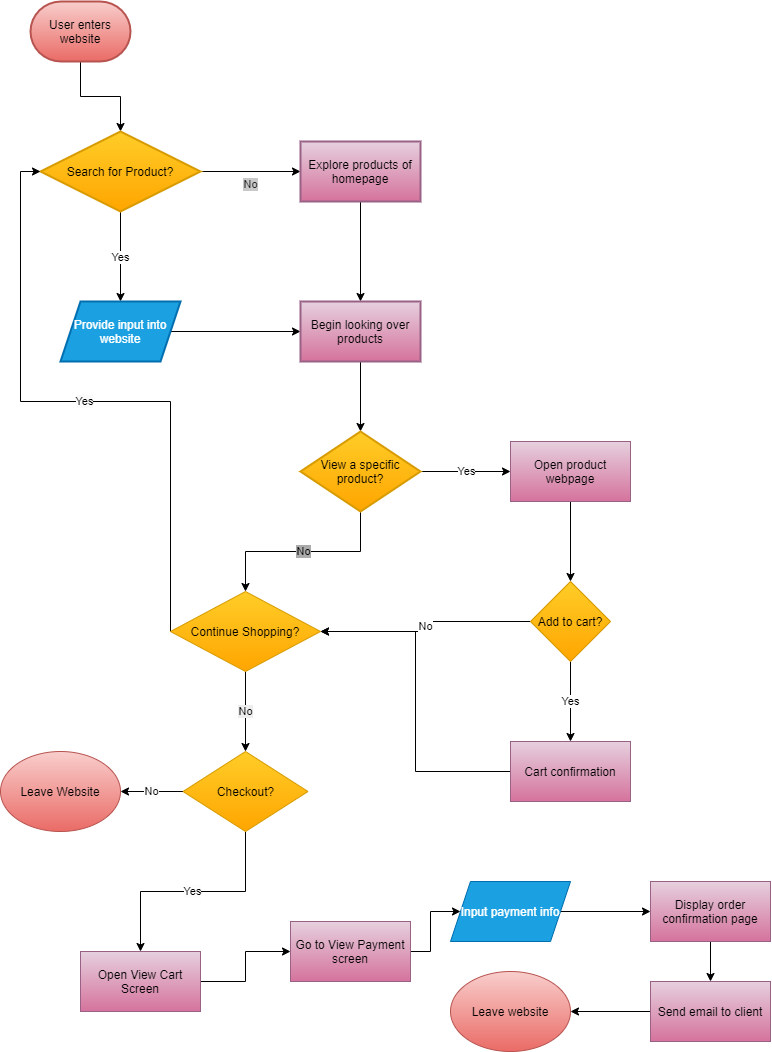

The diagram above was exported from draw.io. Its source (the exported page's mxGraphModel, read from the mxfile embedded in the PNG):
<mxGraphModel dx="1049" dy="557" grid="1" gridSize="10" guides="1" tooltips="1" connect="1" arrows="1" fold="1" page="1" pageScale="1" pageWidth="850" pageHeight="1100" math="0" shadow="0">
  <root>
    <mxCell id="0" />
    <mxCell id="1" parent="0" />
    <mxCell id="4" value="" style="edgeStyle=orthogonalEdgeStyle;rounded=0;orthogonalLoop=1;jettySize=auto;html=1;fontColor=#121212;" edge="1" parent="1" source="2" target="3">
      <mxGeometry relative="1" as="geometry" />
    </mxCell>
    <mxCell id="2" value="User enters website" style="strokeWidth=2;html=1;shape=mxgraph.flowchart.terminator;whiteSpace=wrap;fillColor=#f8cecc;strokeColor=#b85450;gradientColor=#ea6b66;" vertex="1" parent="1">
      <mxGeometry x="40" y="30" width="100" height="60" as="geometry" />
    </mxCell>
    <mxCell id="6" value="Yes" style="edgeStyle=orthogonalEdgeStyle;rounded=0;orthogonalLoop=1;jettySize=auto;html=1;fontColor=#000000;" edge="1" parent="1" source="3" target="5">
      <mxGeometry relative="1" as="geometry" />
    </mxCell>
    <mxCell id="8" value="No" style="edgeStyle=orthogonalEdgeStyle;rounded=0;orthogonalLoop=1;jettySize=auto;html=1;fontColor=#1A1A1A;labelBackgroundColor=#C9C9C9;verticalAlign=top;" edge="1" parent="1" source="3" target="7">
      <mxGeometry relative="1" as="geometry" />
    </mxCell>
    <mxCell id="3" value="Search for Product?" style="rhombus;whiteSpace=wrap;html=1;strokeWidth=2;fillColor=#ffcd28;strokeColor=#d79b00;gradientColor=#ffa500;" vertex="1" parent="1">
      <mxGeometry x="50" y="160" width="160" height="80" as="geometry" />
    </mxCell>
    <mxCell id="11" style="edgeStyle=orthogonalEdgeStyle;rounded=0;orthogonalLoop=1;jettySize=auto;html=1;fontColor=#FCFCFC;" edge="1" parent="1" source="5" target="9">
      <mxGeometry relative="1" as="geometry" />
    </mxCell>
    <mxCell id="5" value="Provide input into website" style="shape=parallelogram;perimeter=parallelogramPerimeter;whiteSpace=wrap;html=1;fixedSize=1;fontColor=#ffffff;strokeColor=#006EAF;strokeWidth=2;fillColor=#1ba1e2;" vertex="1" parent="1">
      <mxGeometry x="70" y="330" width="120" height="60" as="geometry" />
    </mxCell>
    <mxCell id="10" value="" style="edgeStyle=orthogonalEdgeStyle;rounded=0;orthogonalLoop=1;jettySize=auto;html=1;fontColor=#FCFCFC;" edge="1" parent="1" source="7" target="9">
      <mxGeometry relative="1" as="geometry" />
    </mxCell>
    <mxCell id="7" value="Explore products of homepage" style="whiteSpace=wrap;html=1;strokeColor=#996185;strokeWidth=2;fillColor=#e6d0de;gradientColor=#d5739d;" vertex="1" parent="1">
      <mxGeometry x="310" y="170" width="120" height="60" as="geometry" />
    </mxCell>
    <mxCell id="13" value="" style="edgeStyle=orthogonalEdgeStyle;rounded=0;orthogonalLoop=1;jettySize=auto;html=1;fontColor=#FCFCFC;" edge="1" parent="1" source="9" target="12">
      <mxGeometry relative="1" as="geometry" />
    </mxCell>
    <mxCell id="9" value="Begin looking over products" style="whiteSpace=wrap;html=1;strokeColor=#996185;strokeWidth=2;fillColor=#e6d0de;gradientColor=#d5739d;" vertex="1" parent="1">
      <mxGeometry x="310" y="330" width="120" height="60" as="geometry" />
    </mxCell>
    <mxCell id="16" value="Yes" style="edgeStyle=orthogonalEdgeStyle;rounded=0;orthogonalLoop=1;jettySize=auto;html=1;fontColor=#000000;labelBackgroundColor=#FCFCFC;" edge="1" parent="1" source="12">
      <mxGeometry relative="1" as="geometry">
        <mxPoint x="520" y="500" as="targetPoint" />
      </mxGeometry>
    </mxCell>
    <mxCell id="17" value="No" style="edgeStyle=orthogonalEdgeStyle;rounded=0;orthogonalLoop=1;jettySize=auto;html=1;entryX=0.5;entryY=0;entryDx=0;entryDy=0;fontColor=#000000;labelBackgroundColor=#ABABAB;" edge="1" parent="1" source="12" target="23">
      <mxGeometry relative="1" as="geometry">
        <mxPoint x="370" y="610" as="targetPoint" />
      </mxGeometry>
    </mxCell>
    <mxCell id="12" value="View a specific product?" style="rhombus;whiteSpace=wrap;html=1;strokeColor=#d79b00;strokeWidth=2;fillColor=#ffcd28;gradientColor=#ffa500;" vertex="1" parent="1">
      <mxGeometry x="310" y="460" width="120" height="80" as="geometry" />
    </mxCell>
    <mxCell id="20" value="" style="edgeStyle=orthogonalEdgeStyle;rounded=0;orthogonalLoop=1;jettySize=auto;html=1;fontColor=#FCFCFC;" edge="1" parent="1" source="18" target="19">
      <mxGeometry relative="1" as="geometry" />
    </mxCell>
    <mxCell id="18" value="Open product webpage" style="rounded=0;whiteSpace=wrap;html=1;strokeColor=#996185;fillColor=#e6d0de;gradientColor=#d5739d;" vertex="1" parent="1">
      <mxGeometry x="520" y="470" width="120" height="60" as="geometry" />
    </mxCell>
    <mxCell id="22" value="Yes" style="edgeStyle=orthogonalEdgeStyle;rounded=0;orthogonalLoop=1;jettySize=auto;html=1;fontColor=#000000;labelBackgroundColor=#FFFFFF;" edge="1" parent="1" source="19" target="21">
      <mxGeometry relative="1" as="geometry" />
    </mxCell>
    <mxCell id="24" value="No" style="edgeStyle=orthogonalEdgeStyle;rounded=0;orthogonalLoop=1;jettySize=auto;html=1;fontColor=#000000;labelBackgroundColor=#FFFFFF;" edge="1" parent="1" source="19" target="23">
      <mxGeometry relative="1" as="geometry" />
    </mxCell>
    <mxCell id="19" value="Add to cart?" style="rhombus;whiteSpace=wrap;html=1;rounded=0;strokeColor=#d79b00;fillColor=#ffcd28;gradientColor=#ffa500;" vertex="1" parent="1">
      <mxGeometry x="540" y="610" width="80" height="80" as="geometry" />
    </mxCell>
    <mxCell id="27" style="edgeStyle=orthogonalEdgeStyle;rounded=0;orthogonalLoop=1;jettySize=auto;html=1;entryX=1;entryY=0.5;entryDx=0;entryDy=0;fontColor=#FCFCFC;" edge="1" parent="1" source="21" target="23">
      <mxGeometry relative="1" as="geometry" />
    </mxCell>
    <mxCell id="21" value="Cart confirmation" style="whiteSpace=wrap;html=1;rounded=0;strokeColor=#996185;fillColor=#e6d0de;gradientColor=#d5739d;" vertex="1" parent="1">
      <mxGeometry x="520" y="770" width="120" height="60" as="geometry" />
    </mxCell>
    <mxCell id="26" value="Yes" style="edgeStyle=orthogonalEdgeStyle;rounded=0;orthogonalLoop=1;jettySize=auto;html=1;entryX=0;entryY=0.5;entryDx=0;entryDy=0;fontColor=#000000;labelBackgroundColor=#FAFAFA;" edge="1" parent="1" source="23" target="3">
      <mxGeometry relative="1" as="geometry">
        <Array as="points">
          <mxPoint x="180" y="430" />
          <mxPoint x="30" y="430" />
          <mxPoint x="30" y="200" />
        </Array>
      </mxGeometry>
    </mxCell>
    <mxCell id="29" value="No" style="edgeStyle=orthogonalEdgeStyle;rounded=0;orthogonalLoop=1;jettySize=auto;html=1;fontColor=#000000;labelBackgroundColor=#EDEDED;" edge="1" parent="1" source="23" target="28">
      <mxGeometry relative="1" as="geometry" />
    </mxCell>
    <mxCell id="23" value="Continue Shopping?" style="rhombus;whiteSpace=wrap;html=1;rounded=0;strokeColor=#d79b00;fillColor=#ffcd28;gradientColor=#ffa500;" vertex="1" parent="1">
      <mxGeometry x="180" y="620" width="150" height="80" as="geometry" />
    </mxCell>
    <mxCell id="32" value="No" style="edgeStyle=orthogonalEdgeStyle;rounded=0;orthogonalLoop=1;jettySize=auto;html=1;fontColor=#000000;labelBackgroundColor=#FCFCFC;" edge="1" parent="1" source="28" target="31">
      <mxGeometry relative="1" as="geometry" />
    </mxCell>
    <mxCell id="34" value="Yes" style="edgeStyle=orthogonalEdgeStyle;rounded=0;orthogonalLoop=1;jettySize=auto;html=1;fontColor=#000000;labelBackgroundColor=#FCFCFC;" edge="1" parent="1" source="28" target="33">
      <mxGeometry relative="1" as="geometry" />
    </mxCell>
    <mxCell id="28" value="Checkout?" style="rhombus;whiteSpace=wrap;html=1;rounded=0;strokeColor=#d79b00;fillColor=#ffcd28;gradientColor=#ffa500;" vertex="1" parent="1">
      <mxGeometry x="192.5" y="780" width="125" height="80" as="geometry" />
    </mxCell>
    <mxCell id="31" value="Leave Website" style="ellipse;whiteSpace=wrap;html=1;rounded=0;strokeColor=#b85450;fillColor=#f8cecc;gradientColor=#ea6b66;" vertex="1" parent="1">
      <mxGeometry x="10" y="780" width="120" height="80" as="geometry" />
    </mxCell>
    <mxCell id="36" value="" style="edgeStyle=orthogonalEdgeStyle;rounded=0;orthogonalLoop=1;jettySize=auto;html=1;fontColor=#FCFCFC;" edge="1" parent="1" source="33" target="35">
      <mxGeometry relative="1" as="geometry" />
    </mxCell>
    <mxCell id="33" value="Open View Cart Screen" style="whiteSpace=wrap;html=1;rounded=0;strokeColor=#996185;fillColor=#e6d0de;gradientColor=#d5739d;" vertex="1" parent="1">
      <mxGeometry x="90" y="980" width="120" height="60" as="geometry" />
    </mxCell>
    <mxCell id="38" value="" style="edgeStyle=orthogonalEdgeStyle;rounded=0;orthogonalLoop=1;jettySize=auto;html=1;fontColor=#FCFCFC;" edge="1" parent="1" source="35" target="37">
      <mxGeometry relative="1" as="geometry" />
    </mxCell>
    <mxCell id="35" value="Go to View Payment screen" style="whiteSpace=wrap;html=1;rounded=0;strokeColor=#996185;fillColor=#e6d0de;gradientColor=#d5739d;" vertex="1" parent="1">
      <mxGeometry x="300" y="950" width="120" height="60" as="geometry" />
    </mxCell>
    <mxCell id="40" value="" style="edgeStyle=orthogonalEdgeStyle;rounded=0;orthogonalLoop=1;jettySize=auto;html=1;fontColor=#FCFCFC;" edge="1" parent="1" source="37" target="39">
      <mxGeometry relative="1" as="geometry" />
    </mxCell>
    <mxCell id="37" value="Input payment info" style="shape=parallelogram;perimeter=parallelogramPerimeter;whiteSpace=wrap;html=1;fixedSize=1;rounded=0;strokeColor=#006EAF;fillColor=#1ba1e2;fontColor=#ffffff;" vertex="1" parent="1">
      <mxGeometry x="460" y="910" width="120" height="60" as="geometry" />
    </mxCell>
    <mxCell id="42" value="" style="edgeStyle=orthogonalEdgeStyle;rounded=0;orthogonalLoop=1;jettySize=auto;html=1;fontColor=#FCFCFC;" edge="1" parent="1" source="39" target="41">
      <mxGeometry relative="1" as="geometry" />
    </mxCell>
    <mxCell id="39" value="Display order confirmation page" style="whiteSpace=wrap;html=1;rounded=0;strokeColor=#996185;fillColor=#e6d0de;gradientColor=#d5739d;" vertex="1" parent="1">
      <mxGeometry x="660" y="910" width="120" height="60" as="geometry" />
    </mxCell>
    <mxCell id="44" value="" style="edgeStyle=orthogonalEdgeStyle;rounded=0;orthogonalLoop=1;jettySize=auto;html=1;fontColor=#FCFCFC;" edge="1" parent="1" source="41" target="43">
      <mxGeometry relative="1" as="geometry" />
    </mxCell>
    <mxCell id="41" value="Send email to client" style="whiteSpace=wrap;html=1;rounded=0;strokeColor=#996185;fillColor=#e6d0de;gradientColor=#d5739d;" vertex="1" parent="1">
      <mxGeometry x="660" y="1010" width="120" height="60" as="geometry" />
    </mxCell>
    <mxCell id="43" value="Leave website" style="ellipse;whiteSpace=wrap;html=1;rounded=0;strokeColor=#b85450;fillColor=#f8cecc;gradientColor=#ea6b66;" vertex="1" parent="1">
      <mxGeometry x="460" y="1000" width="120" height="80" as="geometry" />
    </mxCell>
  </root>
</mxGraphModel>